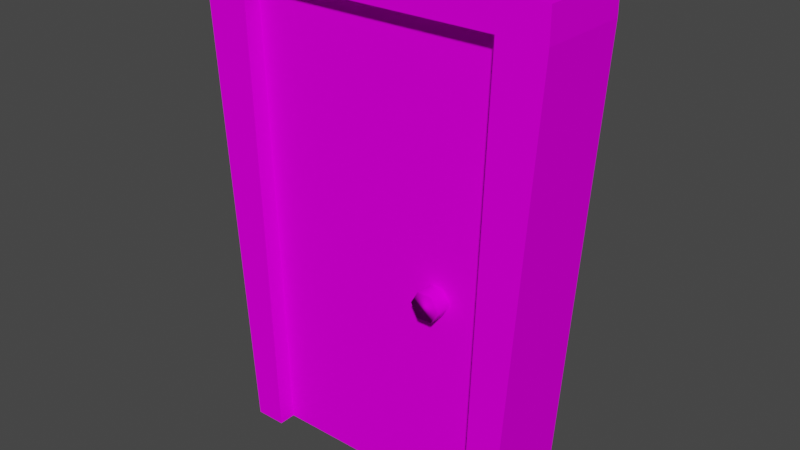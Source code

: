 # Source: Door.blend  (saved by Blender 2.81.16; exported with 4.5.12 LTS)
import bpy
from mathutils import Matrix  # noqa: F401  (used for matrix-valued properties, if any)

bpy.ops.wm.read_factory_settings(use_empty=True)
scene = bpy.context.scene
scene.name = 'Scene'

# ---- collections
col_collection = bpy.data.collections.new('Collection'); scene.collection.children.link(col_collection)

# ---- images (referenced by path relative to the original .blend; pixels are not part of the script)
import os
ASSET_DIR = os.environ.get("B2B_ASSET_DIR", "")  # directory of the original .blend (textures are referenced by path, not embedded)
HERE = os.path.dirname(os.path.abspath(__file__))  # packed textures are extracted next to this script under _unpacked/

def load_image(name, relpath, width, height, colorspace="sRGB"):
    """Load a texture the original file referenced (path relative to the .blend, or extracted next to this script)."""
    p = next((c for c in (os.path.join(HERE, relpath), os.path.join(ASSET_DIR, relpath)) if relpath and os.path.exists(c)), "")
    if p:
        img = bpy.data.images.load(p, check_existing=True)
        img.name = name
    else:  # same state as the original file: an image datablock whose file is absent (Cycles renders it pink)
        img = bpy.data.images.new(name, width, height)
        img.source = "FILE"
        img.filepath = "//" + (relpath or name)
    img.colorspace_settings.name = colorspace
    return img
img_tex_door_png_001 = load_image('Tex_Door.png.001', 'Tex_Door.png', 1024, 1024, 'sRGB')

# ---- materials (node trees are filled in below, after node groups)
mat_mat_door = bpy.data.materials.new('Mat_Door')
mat_mat_door.use_transparent_shadow = False

# ---- material node trees
mat_mat_door.use_nodes = True; mat_mat_door.node_tree.nodes.clear()
_N = mat_mat_door.node_tree.nodes; _L = mat_mat_door.node_tree.links
n0 = _N.new('ShaderNodeOutputMaterial'); n0.name = 'Material Output'; n0.location = (300, 300)
n1 = _N.new('ShaderNodeBsdfPrincipled'); n1.name = 'Principled BSDF'; n1.location = (10, 300)
n1.distribution = 'GGX'
n1.subsurface_method = 'BURLEY'
n1.inputs[3].default_value = 1.45
n1.inputs[13].default_value = 0.0
n1.inputs[27].default_value = (0.0, 0.0, 0.0, 1.0)
n1.inputs[28].default_value = 1.0
n2 = _N.new('ShaderNodeTexImage'); n2.name = 'Image Texture'; n2.location = (-280, 280)
n2.image = img_tex_door_png_001
n2.interpolation = 'Closest'
_L.new(n1.outputs[0], n0.inputs[0])
_L.new(n2.outputs[0], n1.inputs[0])
n0.is_active_output = True

# ---- world
world_world = bpy.data.worlds.new('World'); scene.world = world_world
world_world.use_nodes = True; world_world.node_tree.nodes.clear()
_N = world_world.node_tree.nodes; _L = world_world.node_tree.links
n0 = _N.new('ShaderNodeOutputWorld'); n0.name = 'World Output'; n0.location = (300, 300)
n1 = _N.new('ShaderNodeBackground'); n1.name = 'Background'; n1.location = (10, 300)
n1.inputs[0].default_value = (0.05088, 0.05088, 0.05088, 1.0)
_L.new(n1.outputs[0], n0.inputs[0])
n0.is_active_output = True
world_world.color = (0.05088, 0.05088, 0.05088)
world_world.use_sun_shadow = False
world_world.sun_shadow_jitter_overblur = 0.0

# ---- meshes
me_cube_001 = bpy.data.meshes.new('Cube.001')
me_cube_001.from_pydata([(0.0, -0.1875, 0.0), (-0.1, -0.1875, 3.0), (0.0, 0.1875, 0.0), (-0.1, 0.1875, 3.0), (1.5, -0.1875, 0.0), (1.6, -0.1875, 3.0), (1.5, 0.1875, 0.0), (1.6, 0.1875, 3.0), (-0.05, -0.1875, 1.5), (-0.05, 0.1875, 1.5), (0.75, 0.1875, 0.0), (0.75, 0.1875, 3.0), (1.55, 0.1875, 1.5), (1.55, -0.1875, 1.5), (0.75, -0.1875, 0.0), (0.75, -0.1875, 3.0), (0.75, -0.1875, 1.5), (0.75, 0.1875, 1.5)], [], [(8, 1, 3, 9), (17, 11, 7, 12), (12, 7, 5, 13), (16, 15, 1, 8), (10, 6, 4, 14), (11, 3, 1, 15), (7, 11, 15, 5), (2, 10, 14, 0), (14, 16, 8, 0), (4, 13, 16, 14), (13, 5, 15, 16), (6, 12, 13, 4), (10, 17, 12, 6), (2, 9, 17, 10), (9, 3, 11, 17), (0, 8, 9, 2)])
_uv = me_cube_001.uv_layers.new(name='UVMap')
_uv.uv.foreach_set('vector', [0.5781, 0.4453, 0.5781, 0.8828, 0.4609, 0.8828, 0.4609, 0.4453, 0.2344, 0.4453, 0.2344, 0.8828, 0.4609, 0.8828, 0.4609, 0.4453, 0.5781, 0.4453, 0.5781, 0.8828, 0.4609, 0.8828, 0.4609, 0.4453, 0.2344, 0.4453, 0.2344, 0.8828, 0.007812, 0.8828, 0.007812, 0.4453, 0.2344, 0.8828, 0.4609, 0.8828, 0.4609, 1.0, 0.2344, 1.0, 0.2344, 1.0, 0.007812, 1.0, 0.007812, 0.8828, 0.2344, 0.8828, 0.4609, 1.0, 0.2344, 1.0, 0.2344, 0.8828, 0.4609, 0.8828, 0.007812, 0.8828, 0.2344, 0.8828, 0.2344, 1.0, 0.007812, 1.0, 0.2344, 0.0, 0.2344, 0.4453, 0.007812, 0.4453, 0.007812, 0.0, 0.4609, 0.0, 0.4609, 0.4453, 0.2344, 0.4453, 0.2344, 0.0, 0.4609, 0.4453, 0.4609, 0.8828, 0.2344, 0.8828, 0.2344, 0.4453, 0.5781, 0.0, 0.5781, 0.4453, 0.4609, 0.4453, 0.4609, 0.0, 0.2344, 0.0, 0.2344, 0.4453, 0.4609, 0.4453, 0.4609, 0.0, 0.007812, 0.0, 0.007812, 0.4453, 0.2344, 0.4453, 0.2344, 0.0, 0.007812, 0.4453, 0.007812, 0.8828, 0.2344, 0.8828, 0.2344, 0.4453, 0.5781, 0.0, 0.5781, 0.4453, 0.4609, 0.4453, 0.4609, 0.0])
me_cube_001.materials.append(mat_mat_door)
me_cube_001.use_remesh_fix_poles = True
me_cube_001.use_remesh_preserve_attributes = False
me_cube_001.use_mirror_vertex_groups = False
me_cube_001.update()
me_frame = bpy.data.meshes.new('Frame')
me_frame.from_pydata([(-0.75, -0.3013, 0.0), (-0.85, -0.3013, 3.0), (-0.75, 0.3013, 0.0), (-0.85, 0.3013, 3.0), (0.75, -0.3013, 0.0), (0.85, -0.3013, 3.0), (0.75, 0.3013, 0.0), (0.85, 0.3013, 3.0), (0.95, 0.3013, 0.0), (0.95, -0.3013, 0.0), (1.15, 0.3013, 3.0), (1.15, -0.3013, 3.0), (-0.75, -0.3013, 3.2), (-0.75, 0.3013, 3.2), (0.75, 0.3013, 3.2), (0.75, -0.3013, 3.2), (1.15, -0.3013, 3.2), (1.15, 0.3013, 3.2), (-0.95, 0.3013, 0.0), (-0.95, -0.3013, 0.0), (-1.15, -0.3013, 3.0), (-1.15, 0.3013, 3.0), (-1.15, -0.3013, 3.2), (-1.15, 0.3013, 3.2)], [], [(5, 4, 9, 11), (2, 3, 1, 0), (6, 7, 10, 8), (4, 5, 7, 6), (9, 4, 6, 8), (1, 3, 7, 5), (2, 18, 21, 3), (13, 12, 15, 14), (14, 15, 16, 17), (12, 13, 23, 22), (0, 19, 18, 2), (0, 1, 20, 19), (20, 22, 23, 21), (9, 8, 10, 11), (16, 11, 10, 17), (11, 16, 15, 5), (7, 14, 17, 10), (14, 7, 3, 13), (23, 13, 3, 21), (18, 19, 20, 21), (22, 20, 1, 12), (12, 1, 5, 15)])
_uv = me_frame.uv_layers.new(name='UVMap')
_uv.uv.foreach_set('vector', [0.9922, 0.007812, 0.9922, 0.7422, 0.8828, 0.7422, 0.8828, 0.007812, 0.9922, 0.007812, 0.9922, 0.7422, 0.8828, 0.7422, 0.8828, 0.007812, 0.8828, 0.7422, 0.8828, 0.007812, 0.9922, 0.007812, 0.9922, 0.7422, 0.8828, 0.7422, 0.8828, 0.007812, 0.9922, 0.007812, 0.9922, 0.7422, 0.9922, 0.7422, 0.8828, 0.7422, 0.8828, 0.007812, 0.9922, 0.007812, 0.9922, 0.7422, 0.8828, 0.7422, 0.8828, 0.007812, 0.9922, 0.007812, 0.9922, 0.7422, 0.8828, 0.7422, 0.8828, 0.007812, 0.9922, 0.007812, 0.9922, 0.7422, 0.8828, 0.7422, 0.8828, 0.007812, 0.9922, 0.007812, 0.9922, 0.7422, 0.8828, 0.7422, 0.8828, 0.007812, 0.9922, 0.007812, 0.8828, 0.007812, 0.9922, 0.007812, 0.9922, 0.7422, 0.8828, 0.7422, 0.9922, 0.7422, 0.8828, 0.7422, 0.8828, 0.007812, 0.9922, 0.007812, 0.8828, 0.7422, 0.8828, 0.007812, 0.9922, 0.007812, 0.9922, 0.7422, 0.9922, 0.007812, 0.8828, 0.007812, 0.8828, 0.7422, 0.9922, 0.7422, 0.8828, 0.007812, 0.9922, 0.007812, 0.9922, 0.7422, 0.8828, 0.7422, 0.8828, 0.7422, 0.8828, 0.007812, 0.9922, 0.007812, 0.9922, 0.7422, 0.8828, 0.7422, 0.8828, 0.007812, 0.9922, 0.007812, 0.9922, 0.7422, 0.8828, 0.7422, 0.8828, 0.007812, 0.9922, 0.007812, 0.9922, 0.7422, 0.9922, 0.007812, 0.9922, 0.7422, 0.8828, 0.7422, 0.8828, 0.007812, 0.9922, 0.007812, 0.8828, 0.007812, 0.8828, 0.7422, 0.9922, 0.7422, 0.9922, 0.7422, 0.8828, 0.7422, 0.8828, 0.007812, 0.9922, 0.007812, 0.8828, 0.007812, 0.8828, 0.7422, 0.9922, 0.7422, 0.9922, 0.007812, 0.9922, 0.007812, 0.9922, 0.7422, 0.8828, 0.7422, 0.8828, 0.007812])
me_frame.materials.append(mat_mat_door)
me_frame.use_remesh_fix_poles = True
me_frame.use_remesh_preserve_attributes = False
me_frame.use_mirror_vertex_groups = False
me_frame.update()
me_handle = bpy.data.meshes.new('Handle')
me_handle.from_pydata([(0.0, 1.0, -1.0), (0.0, 1.0, 1.0), (0.866, 0.5, -1.0), (0.866, 0.5, 1.0), (0.866, -0.5, -1.0), (0.866, -0.5, 1.0), (-8.742e-08, -1.0, -1.0), (-8.742e-08, -1.0, 1.0), (-0.866, -0.5, -1.0), (-0.866, -0.5, 1.0), (-0.866, 0.5, -1.0), (-0.866, 0.5, 1.0)], [], [(0, 1, 3, 2), (2, 3, 5, 4), (4, 5, 7, 6), (6, 7, 9, 8), (3, 1, 11, 9, 7, 5), (8, 9, 11, 10), (10, 11, 1, 0), (0, 2, 4, 6, 8, 10)])
me_handle.polygons.foreach_set('use_smooth', [True] * 8)
_uv = me_handle.uv_layers.new(name='UVMap')
_uv.uv.foreach_set('vector', [0.9922, 0.7578, 0.9922, 0.9922, 0.7578, 0.9922, 0.7578, 0.7578, 0.9922, 0.7578, 0.9922, 0.9922, 0.7578, 0.9922, 0.7578, 0.7578, 0.9922, 0.7578, 0.9922, 0.9922, 0.7578, 0.9922, 0.7578, 0.7578, 0.9922, 0.7578, 0.9922, 0.9922, 0.7578, 0.9922, 0.7578, 0.7578, 0.9688, 0.9297, 0.875, 0.9766, 0.7812, 0.9297, 0.7812, 0.8203, 0.875, 0.7656, 0.9688, 0.8203, 0.9922, 0.7578, 0.9922, 0.9922, 0.7578, 0.9922, 0.7578, 0.7578, 0.9922, 0.7578, 0.9922, 0.9922, 0.7578, 0.9922, 0.7578, 0.7578, 0.875, 0.9766, 0.9688, 0.9297, 0.9688, 0.8203, 0.875, 0.7656, 0.7812, 0.8203, 0.7812, 0.9297])
me_handle.materials.append(mat_mat_door)
me_handle.use_remesh_fix_poles = True
me_handle.use_remesh_preserve_attributes = False
me_handle.use_mirror_vertex_groups = False
me_handle.update()
me_inner_glow = bpy.data.meshes.new('Inner Glow')
me_inner_glow.from_pydata([(-1.0, -1.543, 2.457e-07), (-1.131, 1.543, 1.808e-07), (1.0, -1.543, 7.659e-09), (1.131, 1.543, -4.118e-07), (1.0, -1.543, 0.2), (1.131, 1.543, 0.2), (-1.0, -1.543, 0.2), (-1.131, 1.543, 0.2)], [], [(2, 0, 1, 3), (6, 4, 5, 7)])
_uv = me_inner_glow.uv_layers.new(name='UVMap')
_uv.uv.foreach_set('vector', [0.6328, 0.0, 0.8281, 0.0, 0.8438, 0.3594, 0.6172, 0.3594, 0.8281, 0.0, 0.6328, 0.0, 0.6172, 0.3594, 0.8438, 0.3594])
me_inner_glow.materials.append(mat_mat_door)
me_inner_glow.use_remesh_fix_poles = True
me_inner_glow.use_remesh_preserve_attributes = False
me_inner_glow.use_mirror_vertex_groups = False
me_inner_glow.update()
me_lock = bpy.data.meshes.new('Lock')
me_lock.from_pydata([(-1.0, -1.0, -1.0), (-1.0, -1.0, 1.0), (-1.0, 1.0, -1.0), (-1.0, 1.0, 1.0), (0.0, 1.0, -1.0), (0.0, 1.0, 1.0), (0.0, -1.0, -1.0), (0.0, -1.0, 1.0), (-0.7262, -0.6951, 1.0), (-0.7262, 0.6951, 1.0), (-0.2738, -0.6951, 1.0), (-0.2738, 0.6951, 1.0), (-0.7262, -0.6951, 1.691), (-0.7262, 0.6951, 1.691), (-0.2738, -0.6951, 1.691), (-0.2738, 0.6951, 1.691), (-0.5104, -0.6951, 2.406), (-0.5104, 0.6951, 2.406), (-0.1681, -0.6951, 1.912), (-0.1681, 0.6951, 1.912), (-0.2129, -0.6951, 2.738), (-0.2129, 0.6951, 2.738), (-0.09569, -0.6951, 2.008), (-0.09569, 0.6951, 2.008), (-0.06152, -0.6951, 2.775), (-0.06152, 0.6951, 2.775), (-0.06057, -0.6951, 2.02), (-0.06057, 0.6951, 2.02), (0.0, -0.6951, 2.775), (0.0, 0.6951, 2.775), (0.0, -0.6951, 2.02), (0.0, 0.6951, 2.02)], [], [(0, 1, 3, 2), (6, 7, 1, 0), (3, 1, 8, 9), (2, 4, 6, 0), (2, 3, 5, 4), (8, 10, 14, 12), (1, 7, 10, 8), (7, 5, 11, 10), (5, 3, 9, 11), (15, 13, 17, 19), (11, 9, 13, 15), (9, 8, 12, 13), (10, 11, 15, 14), (18, 19, 23, 22), (13, 12, 16, 17), (14, 15, 19, 18), (12, 14, 18, 16), (23, 21, 25, 27), (16, 18, 22, 20), (19, 17, 21, 23), (17, 16, 20, 21), (27, 25, 29, 31), (21, 20, 24, 25), (22, 23, 27, 26), (20, 22, 26, 24), (29, 28, 30, 31), (25, 24, 28, 29), (26, 27, 31, 30), (24, 26, 30, 28)])
me_lock.polygons.foreach_set('use_smooth', [0, 0, 0, 0, 0, 1, 0, 0, 0, 1, 1, 1, 1, 1, 1, 1, 1, 1, 1, 1, 1, 1, 1, 1, 1, 0, 1, 1, 1])
_uv = me_lock.uv_layers.new(name='UVMap')
_uv.uv.foreach_set('vector', [0.8438, 0.875, 0.7656, 0.875, 0.7656, 0.7656, 0.8438, 0.7656, 0.8438, 0.9688, 0.8438, 0.8594, 0.8828, 0.8594, 0.8828, 0.9688, 0.7656, 0.9844, 0.7656, 0.875, 0.7812, 0.8906, 0.7812, 0.9688, 0.9219, 0.8594, 0.9609, 0.8594, 0.9609, 0.9688, 0.9219, 0.9688, 0.8828, 0.9688, 0.8828, 0.8594, 0.9219, 0.8594, 0.9219, 0.9688, 0.9609, 0.8594, 0.9844, 0.8672, 0.9766, 0.9062, 0.9609, 0.8984, 0.7656, 0.875, 0.8047, 0.875, 0.7969, 0.8906, 0.7812, 0.8906, 0.8047, 0.875, 0.8047, 0.9844, 0.7969, 0.9688, 0.7969, 0.8906, 0.8047, 0.9844, 0.7656, 0.9844, 0.7812, 0.9688, 0.7969, 0.9688, 0.8203, 0.9375, 0.8047, 0.9375, 0.8047, 0.8984, 0.8281, 0.9219, 0.8281, 0.9688, 0.8125, 0.9766, 0.8047, 0.9375, 0.8203, 0.9375, 0.8438, 0.7656, 0.8984, 0.7656, 0.8984, 0.8047, 0.8438, 0.8047, 0.9375, 0.7656, 0.9375, 0.8438, 0.9062, 0.8438, 0.9062, 0.7656, 0.8984, 0.7656, 0.8984, 0.8438, 0.8984, 0.8438, 0.8984, 0.7656, 0.8438, 0.8047, 0.8984, 0.8047, 0.8984, 0.8438, 0.8438, 0.8438, 0.9062, 0.7656, 0.9062, 0.8438, 0.8984, 0.8438, 0.8984, 0.7656, 0.9609, 0.8984, 0.9766, 0.9062, 0.9766, 0.9141, 0.9609, 0.9375, 0.8281, 0.9141, 0.8125, 0.8828, 0.8203, 0.875, 0.8281, 0.9141, 0.9609, 0.9375, 0.9766, 0.9141, 0.9766, 0.9219, 0.9688, 0.9609, 0.8281, 0.9219, 0.8047, 0.8984, 0.8125, 0.8828, 0.8281, 0.9141, 0.8438, 0.8438, 0.8984, 0.8438, 0.8984, 0.8594, 0.8438, 0.8594, 0.8281, 0.9141, 0.8203, 0.875, 0.8203, 0.875, 0.8281, 0.9141, 0.8281, 0.9453, 0.8281, 0.875, 0.8359, 0.875, 0.8359, 0.9453, 0.8438, 0.875, 0.8438, 0.9453, 0.8438, 0.9453, 0.8438, 0.875, 0.9688, 0.9609, 0.9766, 0.9219, 0.9766, 0.9219, 0.9688, 0.9609, 0.9375, 0.8438, 0.9375, 0.7656, 0.9609, 0.7656, 0.9609, 0.8438, 0.8359, 0.9453, 0.8359, 0.875, 0.8359, 0.875, 0.8359, 0.9453, 0.8438, 0.875, 0.8438, 0.9453, 0.8359, 0.9453, 0.8359, 0.875, 0.9688, 0.9609, 0.9766, 0.9219, 0.9844, 0.9219, 0.9766, 0.9609])
me_lock.materials.append(mat_mat_door)
me_lock.use_remesh_fix_poles = True
me_lock.use_remesh_preserve_attributes = False
me_lock.use_mirror_vertex_groups = False
me_lock.update()

# ---- objects
ob_door = bpy.data.objects.new('Door', me_cube_001)
ob_frame = bpy.data.objects.new('Frame', me_frame)
ob_handle = bpy.data.objects.new('Handle', me_handle)
ob_inner_glow = bpy.data.objects.new('Inner Glow', me_inner_glow)
ob_lock = bpy.data.objects.new('Lock', me_lock)

# ---- transforms, parenting, visibility, modifiers, constraints
ob_door.location = (-0.75, 0.0, 0.0)
ob_door.lineart.crease_threshold = 0.0
ob_frame.location = (0.0, 0.0, 0.0)
ob_frame.lineart.crease_threshold = 0.0
ob_handle.parent = ob_door
ob_handle.matrix_parent_inverse = Matrix(((1.0, -0.0, 0.0, 0.75), (-0.0, 1.0, -0.0, 0.0), (0.0, 0.0, 1.0, -0.0), (-0.0, 0.0, -0.0, 1.0)))
ob_handle.location = (0.4514, -2.778e-08, 1.367)
ob_handle.rotation_euler = (1.571, -0.5236, 0.0)
ob_handle.scale = (0.09467, 0.09467, 0.2991)
ob_handle.lineart.crease_threshold = 0.0
ob_inner_glow.parent = ob_frame
ob_inner_glow.location = (0.0, -0.1, 1.555)
ob_inner_glow.rotation_euler = (1.571, -0.0, 3.142)
ob_inner_glow.scale = (0.8621, 1.0, 1.0)
ob_inner_glow.lineart.crease_threshold = 0.0
ob_lock.location = (0.0, 0.2903, 1.981)
ob_lock.scale = (0.318, 0.0807, 0.1906)
ob_lock.lineart.crease_threshold = 0.0
_m = ob_lock.modifiers.new('Mirror', 'MIRROR')
_m.use_clip = True

# ---- collection membership
col_collection.objects.link(ob_door)
col_collection.objects.link(ob_frame)
col_collection.objects.link(ob_handle)
col_collection.objects.link(ob_inner_glow)
col_collection.objects.link(ob_lock)

# ---- scene / render settings (as saved in the file)
scene.frame_start = 1; scene.frame_end = 250; scene.frame_set(1)
scene.render.engine = 'BLENDER_EEVEE_NEXT'
scene.cycles.use_denoising = False
scene.cycles.samples = 128
scene.cycles.sampling_pattern = 'TABULATED_SOBOL'
scene.cycles.use_adaptive_sampling = False
scene.cycles.use_light_tree = False
scene.view_settings.view_transform = 'Filmic'
bpy.context.view_layer.update()

# ---- added for rendering (the .blend has no active camera and no usable light): camera, sun
cam_auto = bpy.data.cameras.new('AutoCamera')
cam_auto.lens = 50.0
cam_auto.sensor_width = 36.0
cam_auto.clip_end = 1000.0
ob_auto_camera = bpy.data.objects.new('AutoCamera', cam_auto)
scene.collection.objects.link(ob_auto_camera)
ob_auto_camera.location = (3.69881, -4.40375, 4.55905)
ob_auto_camera.rotation_euler = (1.09748, -7.21219e-08, 0.694738)
scene.camera = ob_auto_camera
light_auto_sun = bpy.data.lights.new('AutoSun', 'SUN')
light_auto_sun.energy = 3.0
light_auto_sun.angle = 0.0523599
ob_auto_sun = bpy.data.objects.new('AutoSun', light_auto_sun)
scene.collection.objects.link(ob_auto_sun)
ob_auto_sun.rotation_euler = (0.872665, 0.174533, 0.523599)
bpy.context.view_layer.update()
